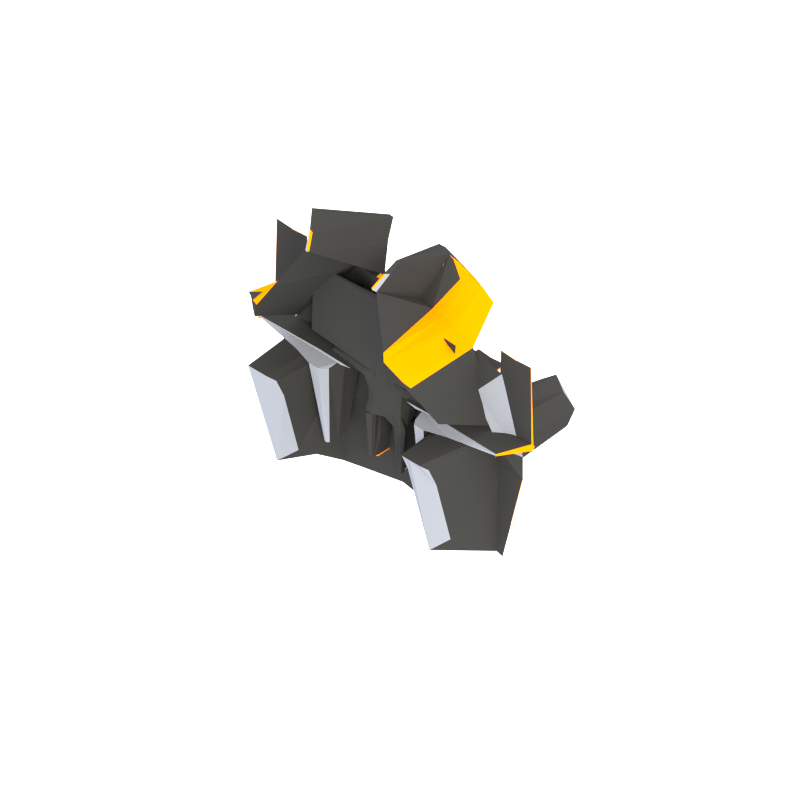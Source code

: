 # Source: starships.blend  (saved by Blender 2.71.0; exported with 4.5.12 LTS)
import bpy
from mathutils import Matrix  # noqa: F401  (used for matrix-valued properties, if any)

bpy.ops.wm.read_factory_settings(use_empty=True)
scene = bpy.context.scene
scene.name = 'Scene'

# ---- collections
col_collection_1 = bpy.data.collections.new('Collection 1'); scene.collection.children.link(col_collection_1)

# ---- materials (node trees are filled in below, after node groups)
mat_green = bpy.data.materials.new('Green')
mat_green.alpha_threshold = 0.0
mat_green.use_transparent_shadow = False
mat_green.diffuse_color = (0.03855, 0.03855, 0.03855, 1.0)
mat_green.roughness = 0.5
mat_green.line_color = (0.0, 0.0, 0.0, 1.0)
mat_gray = bpy.data.materials.new('Gray')
mat_gray.alpha_threshold = 0.0
mat_gray.use_transparent_shadow = False
mat_gray.diffuse_color = (0.2704, 0.287, 0.3404, 1.0)
mat_gray.roughness = 0.5
mat_gray.line_color = (0.0, 0.0, 0.0, 1.0)
mat_orange = bpy.data.materials.new('Orange')
mat_orange.alpha_threshold = 0.0
mat_orange.use_transparent_shadow = False
mat_orange.diffuse_color = (1.0, 0.2924, 0.0, 1.0)
mat_orange.roughness = 0.5
mat_orange.line_color = (0.0, 0.0, 0.0, 1.0)

# ---- material node trees

# ---- world
world_world = bpy.data.worlds.new('World'); scene.world = world_world
world_world.color = (1.0, 1.0, 1.0)
world_world.use_sun_shadow = False
world_world.sun_shadow_jitter_overblur = 0.0
world_world.cycles.sampling_method = 'MANUAL'
world_world.cycles.sample_map_resolution = 256
world_world.light_settings.distance = 5.0

# ---- cameras
cam_camera = bpy.data.cameras.new('Camera')
cam_camera.type = 'ORTHO'
cam_camera.clip_start = 0.001
cam_camera.clip_end = 500.0
cam_camera.lens = 35.0
cam_camera.sensor_width = 32.0
cam_camera.sensor_height = 18.0
cam_camera.ortho_scale = 8.3
cam_camera.dof.focus_distance = 0.0
cam_camera.dof.aperture_fstop = 128.0

# ---- lights
light_lamp = bpy.data.lights.new('Lamp', 'SUN')
light_lamp.color = (1.0, 0.9076, 0.5945)
light_lamp.transmission_factor = 0.0
light_lamp.cutoff_distance = 30.0
light_lamp.angle = 0.1993
light_lamp.energy = 1.0
light_lamp.shadow_buffer_clip_start = 1.001
light_lamp.shadow_soft_size = 0.1
light_lamp.shadow_cascade_max_distance = 1000.0

# ---- meshes
me_cube_078 = bpy.data.meshes.new('Cube.078')
me_cube_078.from_pydata([(0.25, 0.25, -0.25), (0.25, -0.25, -0.25), (0.25, 0.25, 0.25), (0.25, -0.25, 0.25), (1.177, 0.0625, 0.4816), (0.4816, -0.0625, 1.177), (0.125, 0.0, 1.205), (0.0, 0.25, 0.25), (0.125, 0.25, 0.25), (0.25, 0.25, 0.125), (0.25, 0.25, 0.0), (0.25, 0.25, -0.125), (0.125, 0.25, -0.25), (0.0, 0.25, -0.25), (1.205, 0.125, 0.1875), (0.25, 0.125, 0.25), (0.25, -0.125, 0.25), (0.25, -0.25, 0.125), (0.25, -0.25, 0.0), (0.25, -0.25, -0.125), (0.25, -0.125, -0.25), (0.25, 0.0, -0.25), (0.25, 0.125, -0.25), (0.125, -0.25, 0.25), (0.0, -0.25, 0.25), (0.125, -0.125, 1.205), (1.205, 0.0, 0.1875), (0.0, -0.25, -0.25), (0.125, -0.25, -0.25), (1.205, 0.0625, 0.125), (0.1875, -0.125, 1.205), (0.1875, 0.0, 1.205), (0.125, -0.0625, 1.205), (1.205, 0.0625, 0.1875), (1.205, 0.0, 0.125), (1.205, 0.125, 0.125), (0.1875, -0.0625, 1.205), (0.25, -0.125, 1.205), (0.9253, 0.0, 0.9253), (1.205, 0.125, 0.25), (0.0, 0.25, 0.125), (0.0, 0.25, 0.0), (0.0, 0.25, -0.125), (0.125, 0.25, 0.125), (0.125, 0.25, 0.0), (0.125, 0.25, -0.125), (0.25, 0.125, 0.125), (0.25, 0.125, 0.0), (0.25, 0.125, -0.125), (0.25, 0.0, 0.125), (0.25, 0.0, 0.0), (0.25, 0.0, -0.125), (0.25, -0.125, 0.125), (0.25, -0.125, 0.0), (0.25, -0.125, -0.125), (0.125, -0.25, 0.125), (0.125, -0.25, 0.0), (0.125, -0.25, -0.125), (0.0, -0.25, 0.125), (0.0, -0.25, 0.0), (0.0, -0.25, -0.125), (0.125, -0.0625, 0.25), (0.1875, 0.0, 0.25), (0.1875, -0.125, 0.25), (0.0, -0.125, -0.25), (0.125, -0.125, -0.25), (0.25, 0.0625, 0.125), (0.0, 0.0, -0.25), (0.125, 0.0, -0.25), (0.25, 0.0, 0.1875), (0.0, 0.125, -0.25), (0.125, 0.125, -0.25), (0.125, -0.125, 0.25), (0.0, -0.125, 0.25), (0.25, 0.125, 0.1875), (0.125, 0.0, 0.25), (0.0, 0.0, 0.25), (0.25, -0.0625, 0.25), (0.125, 0.125, 0.25), (0.0, 0.125, 0.25), (0.25, 0.0625, 0.25), (0.1875, -0.25, -0.25), (0.25, -0.1875, -0.25), (1.205, 0.03125, 0.125), (0.3346, -0.0625, 1.191), (0.1875, -0.03125, 1.205), (0.7035, -0.03125, 1.051), (0.7275, 0.0625, 0.125), (0.1875, -0.125, -0.25), (0.7275, 0.0, 0.125), (0.125, -0.1875, -0.25), (0.5564, 0.0, 1.065), (0.25, 0.03125, 0.125), (0.25, -0.25, -0.7732), (0.5382, 0.393, 1.428), (0.25, -0.125, -0.7732), (0.125, -0.25, -0.7732), (1.205, 0.0625, -0.3982), (0.348, 0.1812, 1.669), (1.205, 0.0, -0.3982), (0.2866, 0.2033, 1.645), (1.04, 0.3883, 1.257), (0.25, 0.0, -0.3982), (0.125, -0.125, -0.7732), (0.25, 0.0625, -0.3982), (0.1875, -0.25, -0.7732), (0.25, -0.1875, -0.7732), (1.205, 0.03125, -0.3982), (0.4288, 0.2375, 1.609), (0.318, 0.1935, 1.659), (0.8136, 0.3633, 1.376), (0.7275, 0.0625, -0.3982), (0.1875, -0.125, -0.7732), (0.7275, 0.0, -0.3982), (0.125, -0.1875, -0.7732), (0.6763, 0.3731, 1.412), (0.25, 0.03125, -0.3982), (0.5604, 0.3072, 1.51), (0.1875, -0.1875, -0.7732), (0.7275, 0.03125, -0.3982), (0.25, -0.1875, 0.25), (0.25, -0.25, 0.1875), (1.205, 0.01562, 0.125), (1.205, 0.0625, 0.1562), (1.205, 0.03125, 0.1875), (0.25, -0.125, 0.1875), (0.25, -0.1875, 0.125), (0.125, -0.125, 0.7275), (0.125, -0.0625, 0.7275), (0.9663, 0.0, 0.125), (0.7275, 0.0, 0.1875), (0.125, -0.09375, 0.25), (0.25, 0.0, 0.1562), (0.125, -0.09375, 1.205), (1.205, 0.04688, 0.125), (0.4888, 0.0, 0.125), (0.6844, -0.25, 0.25), (0.6844, -0.125, 0.25), (0.6844, -0.25, 0.125), (-0.3094, -0.125, 1.205), (1.512, -0.3072, 0.1875), (1.639, 0.0625, 0.125), (-0.3094, -0.0625, 1.205), (1.639, 0.0625, 0.1875), (1.512, -0.3072, 0.125), (0.5572, -0.3072, 0.125), (0.6844, -0.125, 0.125), (-0.3094, -0.0625, 0.25), (0.25, -0.4344, 0.1875), (-0.3094, -0.125, 0.25), (1.639, 0.03125, 0.125), (0.7275, -0.4344, 0.125), (0.6844, -0.1875, 0.25), (0.6844, -0.25, 0.1875), (1.639, 0.01562, 0.125), (1.639, 0.0625, 0.1562), (1.639, 0.03125, 0.1875), (1.512, -0.3072, 0.1562), (0.6844, -0.125, 0.1875), (0.6844, -0.1875, 0.125), (-0.3094, -0.125, 0.7275), (-0.3094, -0.0625, 0.7275), (0.9663, -0.4344, 0.125), (0.7275, -0.4344, 0.1875), (-0.3094, -0.09375, 0.25), (0.4674, -0.3761, 0.1562), (-0.3094, -0.09375, 1.205), (1.639, 0.04688, 0.125), (0.4888, -0.4344, 0.125), (0.6844, -0.1875, 0.1875), (-0.3094, -0.09375, 0.7275), (0.0625, -0.25, 0.25), (1.205, 0.04688, 0.1875), (0.25, -0.125, 0.2188), (1.086, 0.0, 0.125), (0.0625, -0.125, 0.25), (0.125, -0.1875, 0.25), (0.0, -0.1875, 0.25), (1.422, 0.03125, 0.1875), (0.1562, -0.125, -0.25), (0.25, 0.04688, 0.125), (0.1875, -0.125, -0.5116), (0.25, 0.03125, -0.1366), (0.7275, 0.0, -0.1366), (1.205, 0.0, -0.1366), (0.9663, 0.0625, -0.3982), (1.205, 0.04688, -0.3982), (0.1562, -0.125, -0.7732), (0.25, 0.0625, -0.1366), (0.125, -0.125, -0.5116), (1.422, 0.0625, 0.1875), (0.4672, -0.125, 0.1875), (0.8469, 0.0, 0.125), (1.639, 0.04688, 0.1875), (0.6844, -0.125, 0.2188), (0.4672, -0.125, 0.25), (0.25, 0.7215, 0.25), (0.125, -0.25, 1.096), (0.0, -0.25, 1.096), (1.205, 0.0625, 1.034), (1.205, -0.8465, 0.125), (0.125, 0.7215, -0.25), (-0.5965, 0.0625, 0.125), (0.125, -0.125, 1.096), (0.0, -0.125, 1.096), (0.1875, 0.7215, -0.25), (0.7275, -0.8465, 0.125), (1.205, 0.0625, -1.245), (1.205, -0.5986, -0.9967), (0.125, 0.7215, -0.7732), (-0.3486, 0.0625, -0.9967), (1.205, 0.03125, -1.245), (0.7275, 0.0625, -1.245), (0.1875, 0.7215, -0.7732), (0.7275, -0.5986, -0.9967), (-0.3486, 0.03125, -0.9967), (0.7275, 0.03125, -1.245), (1.205, 0.03125, 1.034), (0.25, 0.7215, 0.1875), (0.9663, -0.8465, 0.125), (0.6844, 0.7215, 0.25), (1.639, 0.0625, 1.034), (1.639, 0.03125, 1.034), (0.6844, 0.7215, 0.1875), (0.0625, -0.25, 1.096), (1.205, 0.04688, 1.034), (0.25, 0.7215, 0.2188), (1.086, -0.8465, 0.125), (0.0625, -0.125, 1.096), (0.125, -0.1875, 1.096), (0.0, -0.1875, 1.096), (1.422, 0.03125, 1.034), (0.1562, 0.7215, -0.25), (-0.5965, 0.04688, 0.125), (0.1875, 0.7215, -0.5116), (-0.5965, 0.03125, -0.1366), (0.7275, -0.8465, -0.1366), (1.205, -0.8465, -0.1366), (0.9663, 0.0625, -1.245), (0.9663, -0.5986, -0.9967), (1.205, 0.04688, -1.245), (0.1562, 0.7215, -0.7732), (-0.3486, 0.04688, -0.9967), (0.9663, 0.03125, -1.245), (0.7275, 0.04688, -1.245), (-0.5965, 0.0625, -0.1366), (0.125, 0.7215, -0.5116), (1.422, 0.0625, 1.034), (0.4672, 0.7215, 0.1875), (0.8469, -0.8465, 0.125), (1.639, 0.04688, 1.034), (0.6844, 0.7215, 0.2188), (0.4672, 0.7215, 0.25), (0.0625, -0.1875, 1.096), (0.9663, 0.04688, -1.245), (-0.5965, 0.04688, -0.1366), (0.1562, 0.7215, -0.5116), (1.422, 0.04688, 1.034), (0.4672, 0.7215, 0.2188), (1.065, 0.0, 0.5564), (0.8433, -0.03125, 0.682), (0.8144, -0.01562, 0.9881), (0.9663, 0.0625, 0.125), (0.125, -0.03125, 0.25), (0.09375, -0.125, 0.25), (0.0625, 0.125, 0.25), (0.0, -0.2188, 0.25), (0.125, -0.1094, 0.25), (0.0, -0.0625, 0.25), (0.125, 0.0625, 0.25), (0.0, 0.0625, 0.25), (0.261, -0.0625, 1.198), (0.5926, -0.04688, 1.114), (0.3817, 0.0875, 1.4), (0.2371, 0.07041, 1.425), (1.205, 0.0625, -0.1366), (0.7275, 0.0625, -0.1366), (1.086, 0.0625, -0.3982), (0.3577, 0.2204, 1.627), (0.125, -0.07812, 0.25), (0.6081, 0.0, 0.125), (0.7275, -0.2172, 0.125), (0.6081, -0.4344, 0.125), (0.4888, -0.2172, 0.125), (0.03125, -0.125, 0.25), (0.25, 0.03906, 0.125), (0.8469, 0.0625, -0.3982), (0.0, -0.25, 0.6732), (0.0, -0.1875, 0.6732), (-0.1732, 0.04688, 0.125), (-0.1732, 0.03125, 0.125), (0.0, -0.2188, 1.096), (-0.4725, 0.03125, -0.5667), (-0.5965, 0.03125, -0.005794), (-0.3486, 0.03906, -0.9967), (-0.4725, 0.04688, -0.5667), (-0.5965, 0.04688, -0.005794), (0.6487, -0.9941, 1.24), (-0.9486, -0.25, 0.25), (1.372, -0.9316, 0.2509), (1.205, 1.011, 0.125), (0.3, -0.87, 1.69), (1.092, -0.9316, 0.9887), (0.125, -0.0625, 1.199), (0.125, -0.125, 1.199), (0.0, -0.125, 1.199), (0.125, 0.0, 1.199), (0.0, 0.0, 1.199), (0.125, 0.125, 1.199), (0.0, 0.125, 1.199), (0.4501, -0.8501, 1.707), (0.8706, -0.9629, 1.114), (0.7275, 1.011, 0.125), (0.7275, 0.0, -0.8236), (0.25, 0.03125, 1.074), (1.205, 1.011, -0.3982), (0.5249, -0.5962, 2.096), (0.6703, -0.5427, 2.091), (0.7275, 1.011, -0.3982), (0.125, -0.09375, 1.199), (0.4888, 0.0, -0.8236), (0.7275, -0.4344, -0.8236), (0.4888, -0.4344, -0.8236), (0.0625, -0.125, 1.199), (-0.9486, -0.1875, 0.25), (0.25, 0.04688, 1.074), (0.9663, 1.011, -0.3982), (-0.9486, -0.25, 1.096), (-1.144, -0.5164, 0.6727), (-1.26, 0.03125, -1.259), (-0.9486, -0.1875, 1.096), (-1.267, 0.04688, 0.7958), (-1.536, 0.03125, -0.2693), (-1.26, 0.04688, -1.259), (-1.536, 0.04688, -0.2693), (1.232, -0.9316, 0.6198), (1.01, -0.9629, 0.7454), (0.9815, -0.9472, 1.051), (0.9663, 1.011, 0.125), (0.125, -0.03125, 1.199), (0.09375, -0.125, 1.199), (0.0625, 0.0, 1.199), (0.0625, 0.125, 1.199), (-0.9486, -0.2188, 0.25), (0.125, -0.1094, 1.199), (0.0, -0.0625, 1.199), (0.125, 0.0625, 1.199), (0.0, 0.0625, 1.199), (0.375, -0.8609, 1.697), (0.7597, -0.9785, 1.177), (0.5649, -0.698, 1.899), (0.4088, -0.7353, 1.895), (1.205, 1.011, -0.1366), (0.7275, 1.011, -0.1366), (1.086, 1.011, -0.3982), (0.5977, -0.569, 2.095), (0.125, -0.07812, 1.199), (0.6081, 0.0, -0.8236), (0.7275, -0.2172, -0.8236), (0.6081, -0.4344, -0.8236), (0.4888, -0.2172, -0.8236), (0.03125, -0.125, 1.199), (0.25, 0.03906, 1.074), (0.8469, 1.011, -0.3982), (-0.9486, -0.25, 0.6732), (-0.9486, -0.1875, 0.6732), (-0.1732, 0.04688, 1.074), (-0.1732, -0.05884, 1.069), (-0.9486, -0.2188, 1.096), (-1.384, 0.03125, -0.8294), (-1.267, 0.03906, 0.7958), (-1.476, -0.3245, -0.005794), (-1.26, 0.03906, -1.259), (-1.384, 0.04688, -0.8294), (-1.545, 0.04688, -0.005794), (-1.536, 0.03906, -0.2693), (0.996, -0.9551, 0.8984), (0.0625, 0.0625, 1.199), (0.4868, -0.7168, 1.897), (0.6081, -0.2172, -0.8236), (-0.9486, -0.2188, 0.6732), (-1.384, 0.03906, -0.8294), (-1.545, 0.03906, -0.005794), (-0.1732, 0.03906, 1.074)], [], [(45, 11, 0, 12), (54, 19, 1, 82, 20), (71, 12, 0, 22), (15, 80, 4, 39), (37, 5, 84, 271, 36, 30), (127, 25, 139, 160), (31, 85, 109, 98), (38, 4, 31, 91), (14, 33, 123, 29, 35), (42, 45, 12, 13), (66, 46, 35, 29, 262, 87), (77, 69, 130, 26, 260, 5), (75, 263, 61, 128, 32, 6), (7, 8, 43, 40), (40, 43, 44, 41), (41, 44, 45, 42), (8, 2, 9, 43), (43, 9, 10, 44), (44, 10, 11, 45), (11, 48, 22, 0), (48, 51, 21, 22), (51, 54, 20, 21), (2, 15, 74, 46, 9), (9, 46, 47, 10), (10, 47, 48, 11), (72, 63, 30, 25, 127), (46, 66, 180, 285, 92, 49, 50, 47), (47, 50, 51, 48), (126, 52, 146, 159), (49, 52, 53, 50), (50, 53, 54, 51), (3, 121, 153, 136), (52, 126, 17, 18, 53), (53, 18, 19, 54), (19, 57, 28, 81, 1), (57, 60, 27, 28), (30, 36, 32, 133, 25), (3, 23, 55, 17, 121), (17, 55, 56, 18), (18, 56, 57, 19), (23, 171, 24, 58, 55), (55, 58, 59, 56), (56, 59, 60, 57), (36, 85, 31, 6, 32), (62, 75, 6, 31), (63, 16, 37, 30), (66, 87, 276, 111, 104, 188), (65, 68, 21, 20, 88, 179), (68, 71, 22, 21), (271, 84, 310, 348), (27, 64, 65, 90, 28), (80, 62, 31, 4), (89, 280, 135, 49, 102, 113, 183), (64, 67, 68, 65), (46, 74, 14, 35), (67, 70, 71, 68), (39, 4, 33, 14), (70, 13, 12, 71), (3, 120, 16, 63, 72, 176, 23), (119, 116, 215, 216), (4, 38, 259, 26, 124, 172, 33), (124, 26, 140, 156, 178), (272, 5, 297, 349), (83, 134, 167, 150), (80, 15, 78, 269, 75, 62), (108, 278, 355, 317), (16, 77, 5, 37), (15, 2, 8, 78), (78, 8, 7, 79, 265), (74, 15, 39, 14), (91, 31, 98, 115), (20, 82, 106, 95), (88, 20, 95, 112, 181), (288, 177, 324, 365), (49, 92, 182, 116, 102), (104, 111, 212, 210), (86, 261, 38, 101, 110), (175, 264, 340, 323), (5, 272, 86, 110, 94), (117, 115, 98, 109), (118, 112, 95, 106), (195, 137, 220, 252), (108, 117, 109, 100, 278), (94, 110, 117, 108), (110, 101, 115, 117), (105, 118, 106, 93), (96, 114, 118, 105), (114, 103, 187, 112, 118), (99, 184, 237, 208), (102, 116, 119, 113), (66, 188, 245, 202), (85, 36, 274, 100, 109), (82, 1, 93, 106), (84, 5, 94, 108, 273), (28, 90, 114, 96), (29, 134, 83, 107, 186, 97, 275), (88, 181, 234, 205), (81, 28, 96, 105), (90, 65, 189, 103, 114), (1, 81, 105, 93), (38, 91, 115, 101), (103, 189, 246, 209), (83, 122, 34, 184, 99, 107), (77, 16, 173, 125, 132, 69), (176, 72, 203, 229), (132, 125, 191, 158, 165), (130, 69, 148, 163), (129, 174, 34, 144, 162), (72, 127, 160, 149), (89, 192, 129, 162, 151, 281), (143, 193, 156, 140, 157, 144, 154, 150, 167, 141, 155), (165, 158, 146, 145), (169, 153, 138, 159), (170, 160, 139, 166), (148, 165, 145, 168, 282, 151, 162, 144, 157, 140, 163), (158, 169, 159, 146), (137, 152, 169, 158, 194), (152, 136, 153, 169), (161, 170, 166, 142), (147, 164, 170, 161), (164, 149, 160, 170), (25, 133, 166, 139), (69, 132, 165, 148), (122, 83, 150, 154), (29, 123, 155, 141), (49, 135, 283, 168, 145), (26, 130, 163, 140), (16, 120, 152, 137, 195), (120, 3, 136, 152), (32, 128, 161, 142), (17, 126, 159, 138), (131, 267, 72, 149, 164), (134, 29, 141, 167), (285, 180, 325, 362), (128, 61, 147, 161), (133, 32, 142, 166), (123, 33, 190, 143, 155), (158, 191, 248, 223), (61, 279, 131, 164, 147), (121, 17, 138, 153), (34, 122, 154, 144), (52, 49, 145, 146), (194, 158, 223, 251), (89, 183, 236, 206), (107, 99, 208, 211), (38, 261, 337, 302), (180, 66, 202, 233, 289), (34, 174, 227, 200), (184, 34, 200, 237), (175, 284, 73, 204, 228), (156, 193, 250, 222), (190, 33, 199, 247), (23, 176, 229, 197), (79, 270, 347, 309), (173, 16, 196, 226), (174, 129, 219, 227), (183, 113, 214, 236), (72, 264, 175, 228, 203), (129, 192, 249, 219), (181, 112, 213, 234), (112, 187, 241, 213), (125, 173, 226, 218), (253, 228, 204, 230), (200, 227, 219, 249, 206, 236, 214, 239, 208, 237), (254, 238, 207, 240), (239, 243, 211, 208), (242, 210, 212, 244), (255, 245, 210, 242, 295), (256, 234, 213, 241), (257, 231, 222, 250), (258, 252, 220, 251), (224, 253, 230, 291, 198), (197, 229, 253, 224), (229, 203, 228, 253), (243, 254, 240, 211), (216, 244, 254, 243), (244, 212, 238, 254), (214, 216, 243, 239), (215, 294, 242, 244, 216), (266, 24, 298, 343), (292, 235, 332, 369), (233, 202, 245, 255, 296), (246, 256, 241, 209), (201, 232, 256, 246), (232, 205, 234, 256), (247, 257, 250, 221), (199, 225, 257, 247), (225, 217, 231, 257), (248, 258, 251, 223), (218, 226, 258, 248), (226, 196, 252, 258), (73, 177, 288, 230, 204), (188, 104, 210, 245), (193, 143, 221, 250), (111, 286, 185, 238, 212), (33, 172, 225, 199), (187, 103, 209, 241), (113, 119, 216, 214), (124, 178, 231, 217), (189, 65, 201, 246), (24, 171, 224, 198, 287), (65, 179, 232, 201), (16, 195, 252, 196), (179, 88, 205, 232), (171, 23, 197, 224), (143, 190, 247, 221), (172, 124, 217, 225), (116, 182, 235, 292, 215), (178, 156, 222, 231), (185, 277, 97, 207, 238), (137, 194, 251, 220), (186, 107, 211, 240), (192, 89, 206, 249), (277, 185, 326, 354), (191, 125, 218, 248), (97, 186, 240, 207), (287, 198, 327, 364), (61, 263, 339, 303), (73, 284, 361, 305), (284, 175, 323, 361), (269, 78, 308, 346), (36, 271, 348, 301), (291, 230, 330, 368), (279, 61, 303, 356), (111, 276, 353, 318), (87, 262, 338, 312), (270, 76, 307, 347), (264, 72, 304, 340), (283, 135, 320, 360), (278, 100, 316, 355), (76, 268, 345, 307), (182, 92, 290, 293, 235), (290, 92, 314, 367), (294, 215, 329, 372), (29, 275, 352, 300), (261, 86, 311, 337), (75, 269, 346, 306), (233, 296, 374, 331), (296, 255, 334, 374), (282, 168, 322, 359), (293, 290, 367, 371), (376, 349, 297, 336), (304, 344, 319, 356, 303, 339, 306, 341, 307, 345, 305, 361, 323, 340), (377, 342, 309, 347), (378, 350, 317, 355), (312, 338, 300, 352, 315, 354, 326, 363, 318, 353), (379, 358, 321, 359), (380, 364, 327, 368), (371, 367, 328), (381, 373, 333, 372), (382, 374, 334, 375), (383, 366, 331, 370), (335, 376, 336, 299), (302, 337, 376, 335), (337, 311, 349, 376), (341, 377, 347, 307), (306, 346, 377, 341), (346, 308, 342, 377), (351, 378, 355, 316), (301, 348, 378, 351), (348, 310, 350, 378), (360, 379, 359, 322), (320, 357, 379, 360), (357, 313, 358, 379), (365, 380, 368, 330), (324, 343, 380, 365), (343, 298, 364, 380), (369, 381, 372, 329), (332, 375, 381, 369), (375, 334, 373, 381), (371, 382, 375, 332), (328, 370, 382, 371), (370, 331, 374, 382), (367, 383, 370, 328), (314, 362, 383, 367), (362, 325, 366, 383), (185, 286, 363, 326), (275, 97, 315, 352), (177, 73, 305, 324), (260, 26, 299, 336), (131, 279, 356, 319), (273, 108, 317, 350), (235, 293, 371, 332), (286, 111, 318, 363), (262, 29, 300, 338), (72, 267, 344, 304), (215, 292, 369, 329), (86, 272, 349, 311), (168, 283, 360, 322), (24, 287, 364, 298), (151, 282, 359, 321), (276, 87, 312, 353), (263, 75, 306, 339), (265, 79, 309, 342), (135, 280, 357, 320), (274, 36, 301, 351), (280, 89, 313, 357), (242, 294, 372, 333), (5, 84, 310, 297), (268, 73, 305, 345), (26, 259, 335, 299), (84, 273, 350, 310), (180, 289, 366, 325), (230, 288, 365, 330), (177, 266, 343, 324), (281, 151, 321, 358), (255, 295, 373, 334), (295, 242, 333, 373), (5, 260, 336, 297), (97, 277, 354, 315), (259, 38, 302, 335), (100, 274, 351, 316), (289, 233, 331, 366), (78, 265, 342, 308), (89, 281, 358, 313), (92, 285, 362, 314), (198, 291, 368, 327), (267, 131, 319, 344)])
me_cube_078.polygons.foreach_set('material_index', [0, 0, 0, 0, 3, 0, 3, 2, 1, 0, 0, 0, 0, 0, 0, 0, 0, 0, 0, 0, 0, 0, 0, 0, 0, 0, 0, 0, 0, 0, 0, 0, 0, 0, 0, 0, 2, 0, 0, 0, 0, 0, 0, 3, 0, 0, 0, 0, 0, 3, 0, 0, 0, 0, 0, 0, 0, 0, 0, 0, 4, 4, 2, 3, 0, 0, 0, 0, 0, 0, 2, 0, 0, 0, 0, 0, 2, 0, 2, 3, 4, 0, 0, 2, 4, 2, 4, 2, 3, 0, 0, 3, 0, 3, 0, 3, 0, 0, 0, 0, 2, 0, 3, 0, 0, 0, 0, 0, 0, 0, 2, 4, 1, 3, 1, 1, 2, 3, 1, 0, 2, 2, 0, 3, 1, 0, 0, 0, 0, 0, 0, 0, 3, 0, 0, 2, 1, 0, 0, 0, 3, 0, 2, 0, 3, 2, 0, 0, 3, 0, 2, 1, 0, 0, 0, 0, 0, 0, 0, 0, 2, 0, 2, 1, 3, 0, 4, 0, 2, 0, 0, 0, 2, 2, 0, 3, 2, 0, 4, 0, 0, 2, 1, 4, 2, 2, 3, 2, 0, 3, 1, 0, 0, 2, 0, 4, 2, 0, 4, 0, 0, 0, 0, 0, 0, 1, 4, 0, 4, 0, 2, 3, 0, 0, 0, 3, 0, 0, 0, 0, 0, 3, 0, 0, 0, 0, 0, 0, 0, 0, 0, 0, 0, 4, 3, 2, 0, 2, 2, 1, 0, 2, 1, 2, 3, 1, 3, 0, 4, 0, 2, 4, 3, 0, 3, 2, 1, 1, 3, 2, 1, 4, 1, 3, 3, 2, 0, 3, 2, 3, 0, 1, 2, 0, 0, 3, 0, 3, 0, 0, 0, 3, 0, 0, 0, 0, 0, 2, 0, 0, 1, 0, 0, 0, 0, 3, 0, 4, 3, 0, 4, 3, 0, 0, 0, 0, 0, 0, 0, 0, 4, 3, 0, 0, 0, 0, 0, 0])
me_cube_078.materials.append(mat_green)
me_cube_078.materials.append(mat_gray)
me_cube_078.materials.append(mat_orange)
me_cube_078.materials.append(mat_green)
me_cube_078.materials.append(mat_green)
me_cube_078.use_remesh_preserve_volume = False
me_cube_078.use_remesh_preserve_attributes = False
me_cube_078.use_mirror_vertex_groups = False
me_cube_078.update()

# ---- objects
ob_cube = bpy.data.objects.new('Cube', me_cube_078)
ob_camera = bpy.data.objects.new('Camera', cam_camera)
ob_lamp = bpy.data.objects.new('Lamp', light_lamp)

# ---- transforms, parenting, visibility, modifiers, constraints
ob_cube.location = (0.0, 0.0, 0.0)
ob_cube.lineart.crease_threshold = 0.0
_m = ob_cube.modifiers.new('Mirror', 'MIRROR')
_m = ob_cube.modifiers.new('Laplacian Smooth', 'LAPLACIANSMOOTH')
_m.lambda_factor = 5.0
ob_camera.location = (7.0, -7.0, 7.0)
ob_camera.rotation_euler = (0.9425, -0.0, 0.7854)
ob_camera.lock_rotations_4d = False
ob_camera.empty_display_type = 'ARROWS'
ob_camera.color = (0.0, 0.0, 0.0, 0.0)
ob_camera.display_type = 'WIRE'
ob_camera.lineart.crease_threshold = 0.0
ob_lamp.location = (11.92, 1.238, 5.904)
ob_lamp.rotation_euler = (0.9398, 0.5218, 0.6044)
ob_lamp.lock_rotations_4d = False
ob_lamp.empty_display_type = 'ARROWS'
ob_lamp.color = (0.0, 0.0, 0.0, 0.0)
ob_lamp.lineart.crease_threshold = 0.0

# ---- collection membership
col_collection_1.objects.link(ob_cube)
col_collection_1.objects.link(ob_camera)
col_collection_1.objects.link(ob_lamp)

# ---- scene / render settings (as saved in the file)
scene.camera = ob_camera
scene.frame_start = 1; scene.frame_end = 250; scene.frame_set(0)
scene.render.engine = 'BLENDER_EEVEE_NEXT'
scene.render.resolution_x = 256
scene.render.resolution_y = 256
scene.render.dither_intensity = 0.0
scene.render.use_stamp_time = False
scene.render.use_stamp_date = False
scene.render.use_stamp_frame = False
scene.render.use_stamp_scene = False
scene.render.use_stamp_filename = False
scene.render.stamp_font_size = 8
scene.render.stamp_background = (0.0, 0.0, 0.0, 0.35)
scene.cycles.use_denoising = False
scene.cycles.samples = 50
scene.cycles.sampling_pattern = 'TABULATED_SOBOL'
scene.cycles.light_sampling_threshold = 0.0
scene.cycles.use_adaptive_sampling = False
scene.cycles.use_light_tree = False
scene.cycles.blur_glossy = 0.0
scene.cycles.volume_bounces = 1
scene.cycles.film_exposure = 2.0
scene.cycles.pixel_filter_type = 'GAUSSIAN'
scene.cycles.sample_clamp_indirect = 0.0
scene.view_settings.view_transform = 'Standard'
bpy.context.view_layer.update()
